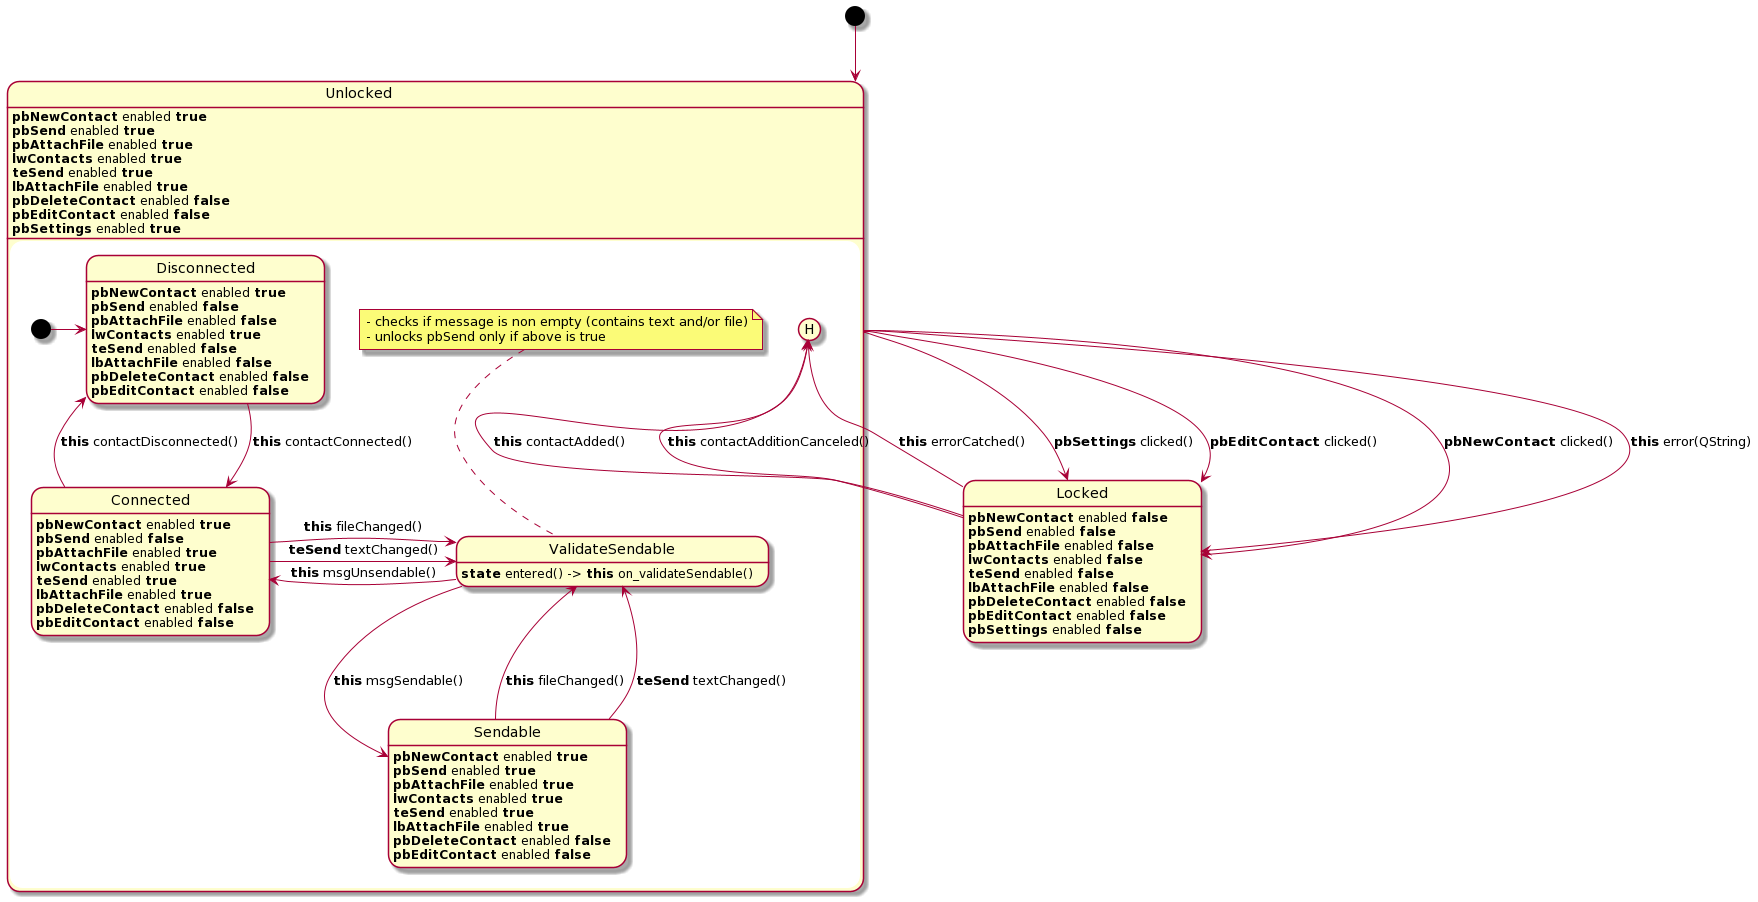

The diagram above was rendered by PlantUML. Its source (embedded in the PNG):
@startuml
state Unlocked {
    
    [*] -> Disconnected
    
    Unlocked : <b>pbNewContact</b> enabled <b>true</b>
    Unlocked : <b>pbSend</b> enabled <b>true</b>
    Unlocked : <b>pbAttachFile</b> enabled <b>true</b>
    Unlocked : <b>lwContacts</b> enabled <b>true</b>
    Unlocked : <b>teSend</b> enabled <b>true</b>
    Unlocked : <b>lbAttachFile</b> enabled <b>true</b>
    Unlocked : <b>pbDeleteContact</b> enabled <b>false</b>
    Unlocked : <b>pbEditContact</b> enabled <b>false</b>
    Unlocked : <b>pbSettings</b> enabled <b>true</b>
    
    state Disconnected {
    
        Disconnected : <b>pbNewContact</b> enabled <b>true</b>
        Disconnected : <b>pbSend</b> enabled <b>false</b>
        Disconnected : <b>pbAttachFile</b> enabled <b>false</b>
        Disconnected : <b>lwContacts</b> enabled <b>true</b>
        Disconnected : <b>teSend</b> enabled <b>false</b>
        Disconnected : <b>lbAttachFile</b> enabled <b>false</b>
        Disconnected : <b>pbDeleteContact</b> enabled <b>false</b>
        Disconnected : <b>pbEditContact</b> enabled <b>false</b>
    }
    
    state Connected {
        
        Connected : <b>pbNewContact</b> enabled <b>true</b>
        Connected : <b>pbSend</b> enabled <b>false</b>
        Connected : <b>pbAttachFile</b> enabled <b>true</b>
        Connected : <b>lwContacts</b> enabled <b>true</b>
        Connected : <b>teSend</b> enabled <b>true</b>
        Connected : <b>lbAttachFile</b> enabled <b>true</b>
        Connected : <b>pbDeleteContact</b> enabled <b>false</b>
        Connected : <b>pbEditContact</b> enabled <b>false</b>
    }
    
    state ValidateSendable {
    
        ValidateSendable: <b>state</b> entered() -> <b>this</b> on_validateSendable()
    }
    
    state Sendable {
    
        Sendable : <b>pbNewContact</b> enabled <b>true</b>
        Sendable : <b>pbSend</b> enabled <b>true</b>
        Sendable : <b>pbAttachFile</b> enabled <b>true</b>
        Sendable : <b>lwContacts</b> enabled <b>true</b>
        Sendable : <b>teSend</b> enabled <b>true</b>
        Sendable : <b>lbAttachFile</b> enabled <b>true</b>
        Sendable : <b>pbDeleteContact</b> enabled <b>false</b>
        Sendable : <b>pbEditContact</b> enabled <b>false</b>
    }
    
    note top of ValidateSendable
        - checks if message is non empty (contains text and/or file)
        - unlocks pbSend only if above is true
    end note
    
    Locked -up-> [H] : <b>this</b> contactAdded()
    Locked -up-> [H] : <b>this</b> contactAdditionCanceled()
    Locked -up-> [H] : <b>this</b> errorCatched()
    
    Disconnected -down-> Connected : <b>this</b> contactConnected()
    
    Connected -up-> Disconnected : <b>this</b> contactDisconnected()
    Connected -right-> ValidateSendable : <b>teSend</b> textChanged()
    Connected -right-> ValidateSendable : <b>this</b> fileChanged()
    
    ValidateSendable -down-> Sendable : <b>this</b> msgSendable()
    ValidateSendable -left-> Connected : <b>this</b> msgUnsendable()
    
    Sendable -up-> ValidateSendable : <b>this</b> fileChanged()
    Sendable -up-> ValidateSendable : <b>teSend</b> textChanged()
}

state Locked {

    Locked : <b>pbNewContact</b> enabled <b>false</b>
    Locked : <b>pbSend</b> enabled <b>false</b>
    Locked : <b>pbAttachFile</b> enabled <b>false</b>
    Locked : <b>lwContacts</b> enabled <b>false</b>
    Locked : <b>teSend</b> enabled <b>false</b>
    Locked : <b>lbAttachFile</b> enabled <b>false</b>
    Locked : <b>pbDeleteContact</b> enabled <b>false</b>
    Locked : <b>pbEditContact</b> enabled <b>false</b>
    Locked : <b>pbSettings</b> enabled <b>false</b>
}

[*] --> Unlocked
Unlocked -down-> Locked : <b>pbNewContact</b> clicked()
Unlocked -down-> Locked : <b>this</b> error(QString)
Unlocked -down-> Locked : <b>pbSettings</b> clicked()
Unlocked -down-> Locked : <b>pbEditContact</b> clicked()
@enduml